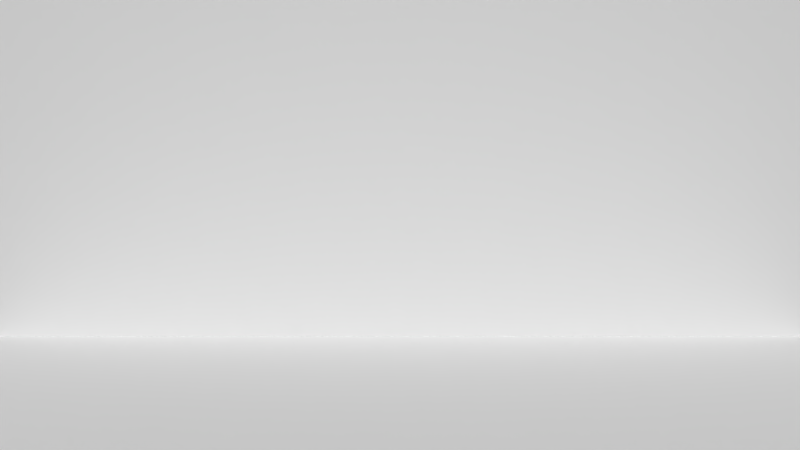 # Source: shot_20.blend  (saved by Blender 2.76.0; exported with 4.5.12 LTS)
import bpy
from mathutils import Matrix  # noqa: F401  (used for matrix-valued properties, if any)

bpy.ops.wm.read_factory_settings(use_empty=True)
scene = bpy.context.scene
scene.name = 'Scene'

# ---- collections
col_collection_1 = bpy.data.collections.new('Collection 1'); scene.collection.children.link(col_collection_1)
col_ball = bpy.data.collections.new('ball')  # instanced only; not linked into the scene
col_bat = bpy.data.collections.new('bat')  # instanced only; not linked into the scene
col_player1 = bpy.data.collections.new('player1')  # instanced only; not linked into the scene

# ---- world
world_world = bpy.data.worlds.new('World'); scene.world = world_world
world_world.color = (0.05088, 0.05088, 0.05088)
world_world.use_sun_shadow = False
world_world.sun_shadow_jitter_overblur = 0.0
world_world.cycles.sampling_method = 'MANUAL'
world_world.cycles.sample_map_resolution = 256

# ---- cameras
cam_camera_001 = bpy.data.cameras.new('Camera.001')
cam_camera_001.clip_end = 100.0
cam_camera_001.lens = 35.0
cam_camera_001.sensor_width = 32.0
cam_camera_001.sensor_height = 18.0
cam_camera_001.display_size = 2.0
cam_camera_001.dof.focus_distance = 0.0

# ---- meshes
me_plane_001 = bpy.data.meshes.new('Plane.001')
me_plane_001.from_pydata([(-1.0, 0.0, 7.55e-08), (1.0, 0.0, 7.55e-08), (-1.0, 2.0, 7.55e-08), (1.0, 2.0, 7.55e-08)], [], [(0, 1, 3, 2)])
me_plane_001.use_remesh_preserve_volume = False
me_plane_001.use_remesh_preserve_attributes = False
me_plane_001.use_mirror_vertex_groups = False
me_plane_001.update()
me_plane = bpy.data.meshes.new('Plane')
me_plane.from_pydata([(-1.0, -1.0, 0.0), (1.0, -1.0, 0.0), (-1.0, 1.0, 0.0), (1.0, 1.0, 0.0)], [], [(0, 1, 3, 2)])
me_plane.use_remesh_preserve_volume = False
me_plane.use_remesh_preserve_attributes = False
me_plane.use_mirror_vertex_groups = False
me_plane.update()

# ---- curves / text
cu_beziercurve = bpy.data.curves.new('BezierCurve', 'CURVE')
cu_beziercurve.dimensions = '3D'
_sp = cu_beziercurve.splines.new('BEZIER'); _sp.bezier_points.add(1)
_sp.bezier_points.foreach_set('co', [-5.254, 0.0, 0.0, 5.251, 1.617, 1.221e-07])
_sp.bezier_points.foreach_set('handle_left', [-5.761, -0.4931, 7.144e-06, 2.619, 2.01, -7.945e-06])
_sp.bezier_points.foreach_set('handle_right', [-3.515, 1.693, -2.452e-05, 6.24, 1.47, 3.154e-06])
for _p, _l, _r in zip(_sp.bezier_points, ['ALIGNED', 'ALIGNED'], ['ALIGNED', 'ALIGNED']): _p.handle_left_type = _l; _p.handle_right_type = _r
_sp.order_u = 0
_sp.order_v = 0
cu_beziercurve.path_duration = 125
cu_beziercurve.use_path = True
cu_beziercurve.use_path_clamp = True
cu_beziercurve.bevel_resolution = 0
cu_beziercurve.eval_time = 40.0
cu_beziercurve.fill_mode = 'HALF'

# ---- objects
ob_beziercurve = bpy.data.objects.new('BezierCurve', cu_beziercurve)
ob_camera = bpy.data.objects.new('Camera', cam_camera_001)
ob_ball = bpy.data.objects.new('ball', None)
ob_bat = bpy.data.objects.new('bat', None)
ob_plane_001 = bpy.data.objects.new('Plane.001', me_plane_001)
ob_plane = bpy.data.objects.new('Plane', me_plane)
ob_player1 = bpy.data.objects.new('player1', None)

# ---- transforms, parenting, visibility, modifiers, constraints
ob_beziercurve.location = (0.0, 7.005, 5.241)
ob_beziercurve.rotation_euler = (1.571, -0.0, 0.0)
ob_beziercurve.lineart.crease_threshold = 0.0
ob_camera.location = (0.0, -12.25, 2.486)
ob_camera.rotation_euler = (1.571, -0.0, 0.0)
ob_camera.scale = (1.0, 1.0, 1.0)
ob_camera.lineart.crease_threshold = 0.0
ob_ball.location = (0.000675, 0.01913, 0.004894)
ob_ball.scale = (0.347, 0.347, 0.347)
ob_ball.empty_image_offset = (0.0, 0.0)
ob_ball.show_instancer_for_render = False
ob_ball.instance_type = 'COLLECTION'
ob_ball.lineart.crease_threshold = 0.0
_c = ob_ball.constraints.new('FOLLOW_PATH'); _c.name = 'Follow Path'
_c.target = ob_beziercurve
_c.use_curve_follow = True
ob_bat.location = (-0.3279, -9.205, 1.438)
ob_bat.rotation_euler = (1.104, -0.0, 2.252)
ob_bat.empty_image_offset = (0.0, 0.0)
ob_bat.hide_viewport = True
ob_bat.show_instancer_for_render = False
ob_bat.instance_type = 'COLLECTION'
ob_bat.lineart.crease_threshold = 0.0
ob_plane_001.location = (0.0, 7.306, 0.0)
ob_plane_001.rotation_euler = (1.571, -0.0, 0.0)
ob_plane_001.scale = (9.268, 3.965, 1.0)
ob_plane_001.lineart.crease_threshold = 0.0
ob_plane.location = (0.0, 0.0, 0.0)
ob_plane.scale = (-9.294, -9.294, -9.294)
ob_plane.lineart.crease_threshold = 0.0
ob_player1.location = (-0.7962, -9.272, 0.0)
ob_player1.rotation_euler = (0.0, 0.0, 3.286)
ob_player1.empty_image_offset = (0.0, 0.0)
ob_player1.show_instancer_for_render = False
ob_player1.instance_type = 'COLLECTION'
ob_player1.lineart.crease_threshold = 0.0
ob_ball.instance_collection = col_ball
ob_bat.instance_collection = col_bat
ob_player1.instance_collection = col_player1

# ---- collection membership
col_collection_1.objects.link(ob_beziercurve)
col_collection_1.objects.link(ob_camera)
col_collection_1.objects.link(ob_ball)
col_collection_1.objects.link(ob_bat)
col_collection_1.objects.link(ob_plane_001)
col_collection_1.objects.link(ob_plane)
col_collection_1.objects.link(ob_player1)

# ---- scene / render settings (as saved in the file)
scene.camera = ob_camera
scene.frame_start = 41; scene.frame_end = 125; scene.frame_set(41)
scene.render.engine = 'CYCLES'
scene.render.resolution_percentage = 50
scene.render.dither_intensity = 0.0
scene.cycles.use_denoising = False
scene.cycles.samples = 10
scene.cycles.sampling_pattern = 'TABULATED_SOBOL'
scene.cycles.light_sampling_threshold = 0.0
scene.cycles.use_adaptive_sampling = False
scene.cycles.use_light_tree = False
scene.cycles.blur_glossy = 0.0
scene.cycles.pixel_filter_type = 'GAUSSIAN'
scene.cycles.sample_clamp_indirect = 0.0
scene.view_settings.view_transform = 'Standard'
bpy.context.view_layer.update()

# ---- added for rendering (the .blend has no usable light): sun
light_auto_sun = bpy.data.lights.new('AutoSun', 'SUN')
light_auto_sun.energy = 3.0
light_auto_sun.angle = 0.0523599
ob_auto_sun = bpy.data.objects.new('AutoSun', light_auto_sun)
scene.collection.objects.link(ob_auto_sun)
ob_auto_sun.rotation_euler = (0.872665, 0.174533, 0.523599)
bpy.context.view_layer.update()

